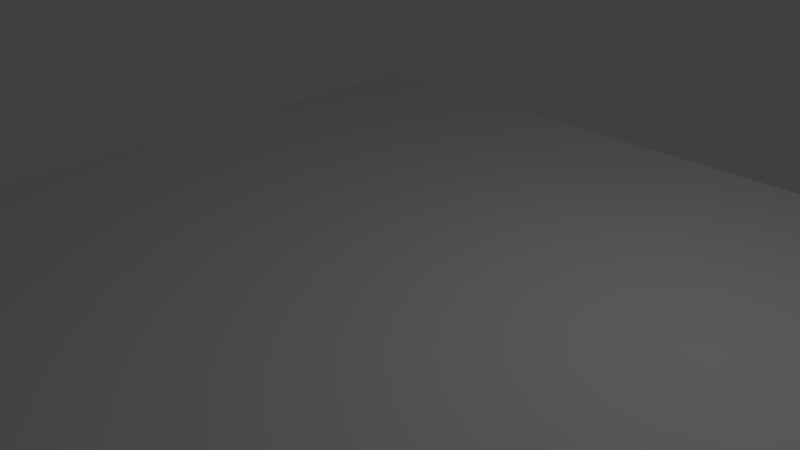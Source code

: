 # Source: Steaman_Frogman_AbstraktLandschaftWasser.blend  (saved by Blender 2.76.0; exported with 4.5.12 LTS)
import bpy
from mathutils import Matrix  # noqa: F401  (used for matrix-valued properties, if any)

bpy.ops.wm.read_factory_settings(use_empty=True)
scene = bpy.context.scene
scene.name = 'Scene'

# ---- collections
col_collection_1 = bpy.data.collections.new('Collection 1'); scene.collection.children.link(col_collection_1)

# ---- world
world_world = bpy.data.worlds.new('World'); scene.world = world_world
world_world.color = (0.05088, 0.05088, 0.05088)
world_world.use_sun_shadow = False
world_world.sun_shadow_jitter_overblur = 0.0
world_world.cycles.sampling_method = 'MANUAL'
world_world.cycles.sample_map_resolution = 256

# ---- cameras
cam_camera = bpy.data.cameras.new('Camera')
cam_camera.clip_end = 100.0
cam_camera.lens = 35.0
cam_camera.sensor_width = 32.0
cam_camera.sensor_height = 18.0
cam_camera.ortho_scale = 7.314
cam_camera.dof.focus_distance = 0.0

# ---- lights
light_lamp = bpy.data.lights.new('Lamp', 'POINT')
light_lamp.transmission_factor = 0.0
light_lamp.cutoff_distance = 30.0
light_lamp.energy = 100.0
light_lamp.shadow_buffer_clip_start = 1.001
light_lamp.shadow_soft_size = 0.1
light_lamp.shadow_maximum_resolution = 0.006
light_lamp.use_absolute_resolution = True
light_lamp.cycles.use_multiple_importance_sampling = False

# ---- meshes
me_plane = bpy.data.meshes.new('Plane')
me_plane.from_pydata([(-1.0, -1.0, 0.0), (1.0, -1.0, 0.0), (-1.0, 1.0, 0.0), (1.0, 1.0, 0.0)], [], [(0, 1, 3, 2)])
me_plane.use_remesh_preserve_volume = False
me_plane.use_remesh_preserve_attributes = False
me_plane.use_mirror_vertex_groups = False
me_plane.update()

# ---- objects
ob_plane = bpy.data.objects.new('Plane', me_plane)
ob_lamp = bpy.data.objects.new('Lamp', light_lamp)
ob_camera = bpy.data.objects.new('Camera', cam_camera)

# ---- transforms, parenting, visibility, modifiers, constraints
ob_plane.location = (0.0, 0.0, 0.0)
ob_plane.scale = (5.665, 5.665, 5.665)
ob_plane.lineart.crease_threshold = 0.0
ob_lamp.location = (4.076, 1.005, 5.904)
ob_lamp.rotation_euler = (0.6503, 0.05522, 1.866)
ob_lamp.lock_rotations_4d = False
ob_lamp.empty_display_type = 'ARROWS'
ob_lamp.color = (0.0, 0.0, 0.0, 0.0)
ob_lamp.lineart.crease_threshold = 0.0
ob_camera.location = (7.481, -6.508, 5.344)
ob_camera.rotation_euler = (1.109, 0.01082, 0.8149)
ob_camera.lock_rotations_4d = False
ob_camera.empty_display_type = 'ARROWS'
ob_camera.color = (0.0, 0.0, 0.0, 0.0)
ob_camera.display_type = 'WIRE'
ob_camera.lineart.crease_threshold = 0.0

# ---- collection membership
col_collection_1.objects.link(ob_plane)
col_collection_1.objects.link(ob_lamp)
col_collection_1.objects.link(ob_camera)

# ---- scene / render settings (as saved in the file)
scene.camera = ob_camera
scene.frame_start = 1; scene.frame_end = 900; scene.frame_set(216)
scene.render.engine = 'CYCLES'
scene.render.resolution_percentage = 50
scene.render.dither_intensity = 0.0
scene.cycles.use_denoising = False
scene.cycles.samples = 10
scene.cycles.sampling_pattern = 'TABULATED_SOBOL'
scene.cycles.light_sampling_threshold = 0.0
scene.cycles.use_adaptive_sampling = False
scene.cycles.use_light_tree = False
scene.cycles.blur_glossy = 0.0
scene.cycles.pixel_filter_type = 'GAUSSIAN'
scene.cycles.sample_clamp_indirect = 0.0
scene.view_settings.view_transform = 'Standard'
bpy.context.view_layer.update()
